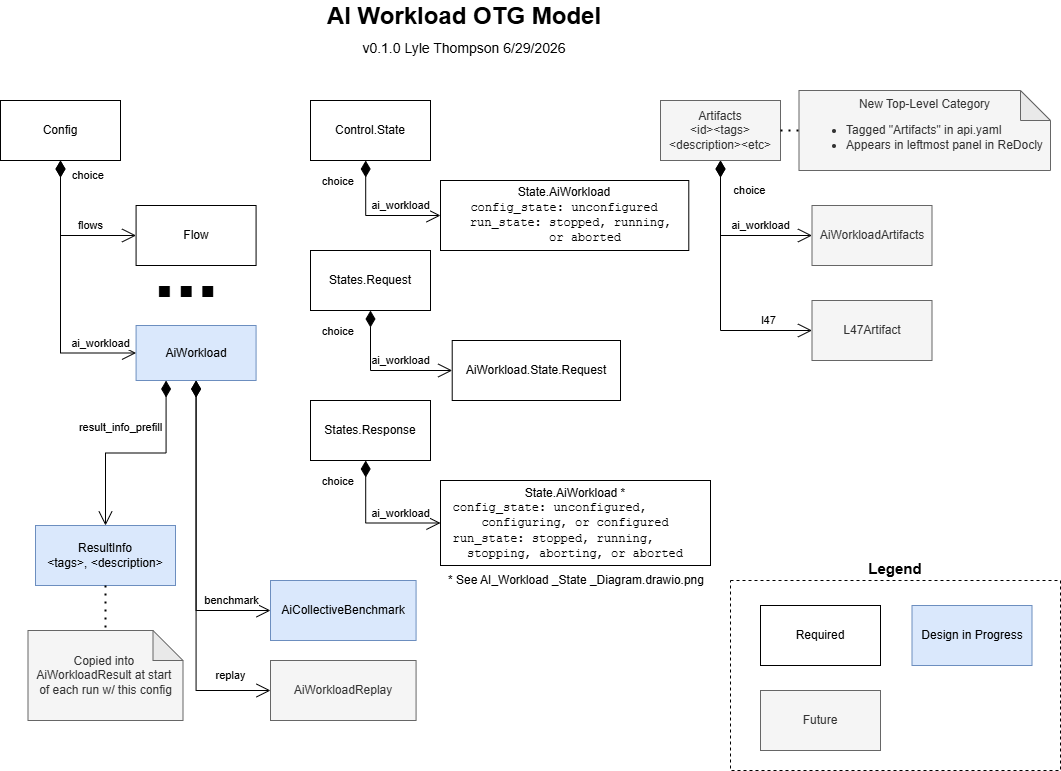

The diagram above was exported from draw.io. Its source (the exported page's mxGraphModel, read from the mxfile embedded in the PNG):
<mxGraphModel dx="2337" dy="730" grid="1" gridSize="10" guides="1" tooltips="1" connect="1" arrows="1" fold="1" page="1" pageScale="1" pageWidth="1100" pageHeight="850" math="0" shadow="0">
  <root>
    <mxCell id="0" />
    <mxCell id="1" parent="0" />
    <mxCell id="-mg9NRfMRaZMRQ6HGNdo-1" parent="1" style="rounded=0;whiteSpace=wrap;html=1;" value="Config" vertex="1">
      <mxGeometry height="60" width="120" x="-1080" y="160" as="geometry" />
    </mxCell>
    <mxCell id="-mg9NRfMRaZMRQ6HGNdo-4" parent="1" style="rounded=0;whiteSpace=wrap;html=1;" value="Flow" vertex="1">
      <mxGeometry height="60" width="120" x="-944.4199999999998" y="265" as="geometry" />
    </mxCell>
    <mxCell id="-mg9NRfMRaZMRQ6HGNdo-5" edge="1" parent="1" source="-mg9NRfMRaZMRQ6HGNdo-1" style="endArrow=open;html=1;endSize=12;startArrow=diamondThin;startSize=14;startFill=1;edgeStyle=orthogonalEdgeStyle;align=left;verticalAlign=bottom;rounded=0;exitX=0.5;exitY=1;exitDx=0;exitDy=0;entryX=0;entryY=0.5;entryDx=0;entryDy=0;" target="-mg9NRfMRaZMRQ6HGNdo-4" value="">
      <mxGeometry relative="1" x="-1" y="3" as="geometry">
        <mxPoint x="-1010" y="390" as="sourcePoint" />
        <mxPoint x="-850" y="390" as="targetPoint" />
      </mxGeometry>
    </mxCell>
    <mxCell id="-mg9NRfMRaZMRQ6HGNdo-8" connectable="0" parent="-mg9NRfMRaZMRQ6HGNdo-5" style="edgeLabel;html=1;align=center;verticalAlign=middle;resizable=0;points=[];" value="flows" vertex="1">
      <mxGeometry relative="1" x="0.1692" as="geometry">
        <mxPoint x="17" y="-10" as="offset" />
      </mxGeometry>
    </mxCell>
    <mxCell id="-mg9NRfMRaZMRQ6HGNdo-6" parent="1" style="rounded=0;whiteSpace=wrap;html=1;fillColor=#dae8fc;strokeColor=#6c8ebf;" value="AiWorkload" vertex="1">
      <mxGeometry height="55" width="120" x="-944.42" y="385" as="geometry" />
    </mxCell>
    <mxCell id="-mg9NRfMRaZMRQ6HGNdo-7" edge="1" parent="1" source="-mg9NRfMRaZMRQ6HGNdo-1" style="endArrow=open;html=1;endSize=12;startArrow=diamondThin;startSize=14;startFill=1;edgeStyle=orthogonalEdgeStyle;align=left;verticalAlign=bottom;rounded=0;exitX=0.5;exitY=1;exitDx=0;exitDy=0;entryX=0;entryY=0.5;entryDx=0;entryDy=0;" target="-mg9NRfMRaZMRQ6HGNdo-6" value="choice">
      <mxGeometry relative="1" x="-0.8177" y="10" as="geometry">
        <mxPoint as="offset" />
        <mxPoint x="-1050" y="440" as="sourcePoint" />
        <mxPoint x="-970" y="490" as="targetPoint" />
      </mxGeometry>
    </mxCell>
    <mxCell id="-mg9NRfMRaZMRQ6HGNdo-9" connectable="0" parent="-mg9NRfMRaZMRQ6HGNdo-7" style="edgeLabel;html=1;align=center;verticalAlign=middle;resizable=0;points=[];" value="ai_workload" vertex="1">
      <mxGeometry relative="1" x="0.5565" y="2" as="geometry">
        <mxPoint x="24" y="-8" as="offset" />
      </mxGeometry>
    </mxCell>
    <mxCell id="-mg9NRfMRaZMRQ6HGNdo-10" parent="1" style="text;html=1;whiteSpace=wrap;strokeColor=none;fillColor=none;align=center;verticalAlign=middle;rounded=0;fontStyle=1;fontSize=78;" value="..." vertex="1">
      <mxGeometry height="30" width="60" x="-924.4199999999998" y="315" as="geometry" />
    </mxCell>
    <mxCell id="-mg9NRfMRaZMRQ6HGNdo-69" parent="1" style="rounded=0;whiteSpace=wrap;html=1;fillColor=#f5f5f5;strokeColor=#666666;fontColor=#333333;" value="Artifacts&lt;br&gt;&amp;lt;id&amp;gt;&amp;lt;tags&amp;gt;&lt;br&gt;&amp;lt;description&amp;gt;&amp;lt;etc&amp;gt;" vertex="1">
      <mxGeometry height="60" width="120" x="-420" y="160" as="geometry" />
    </mxCell>
    <mxCell id="-mg9NRfMRaZMRQ6HGNdo-70" parent="1" style="rounded=0;whiteSpace=wrap;html=1;fillColor=#dae8fc;strokeColor=#6c8ebf;" value="ResultInfo&lt;br&gt;&amp;lt;tags&amp;gt;,&amp;nbsp;&amp;lt;description&amp;gt;" vertex="1">
      <mxGeometry height="60" width="140" x="-1045" y="585" as="geometry" />
    </mxCell>
    <mxCell id="-mg9NRfMRaZMRQ6HGNdo-71" parent="1" style="rounded=0;whiteSpace=wrap;html=1;fillColor=#f5f5f5;strokeColor=#666666;fontColor=#333333;" value="AiWorkloadArtifacts" vertex="1">
      <mxGeometry height="60" width="120" x="-268.5" y="265" as="geometry" />
    </mxCell>
    <mxCell id="-mg9NRfMRaZMRQ6HGNdo-72" edge="1" parent="1" source="-mg9NRfMRaZMRQ6HGNdo-69" style="endArrow=open;html=1;endSize=12;startArrow=diamondThin;startSize=14;startFill=1;edgeStyle=orthogonalEdgeStyle;align=left;verticalAlign=bottom;rounded=0;exitX=0.5;exitY=1;exitDx=0;exitDy=0;entryX=0;entryY=0.5;entryDx=0;entryDy=0;" target="-mg9NRfMRaZMRQ6HGNdo-71" value="">
      <mxGeometry relative="1" x="-1" y="3" as="geometry">
        <Array as="points">
          <mxPoint x="-360.21000000000004" y="295" />
        </Array>
        <mxPoint x="-510" y="360" as="sourcePoint" />
        <mxPoint x="-245" y="360" as="targetPoint" />
      </mxGeometry>
    </mxCell>
    <mxCell id="-mg9NRfMRaZMRQ6HGNdo-73" connectable="0" parent="-mg9NRfMRaZMRQ6HGNdo-72" style="edgeLabel;html=1;align=center;verticalAlign=middle;resizable=0;points=[];" value="choice" vertex="1">
      <mxGeometry relative="1" x="0.5565" y="2" as="geometry">
        <mxPoint x="-26" y="-43" as="offset" />
      </mxGeometry>
    </mxCell>
    <mxCell id="-mg9NRfMRaZMRQ6HGNdo-74" connectable="0" parent="-mg9NRfMRaZMRQ6HGNdo-72" style="edgeLabel;html=1;align=center;verticalAlign=middle;resizable=0;points=[];" value="ai_workload" vertex="1">
      <mxGeometry relative="1" x="0.38" y="-1" as="geometry">
        <mxPoint y="-11" as="offset" />
      </mxGeometry>
    </mxCell>
    <mxCell id="-mg9NRfMRaZMRQ6HGNdo-75" edge="1" parent="1" source="-mg9NRfMRaZMRQ6HGNdo-6" style="endArrow=open;html=1;endSize=12;startArrow=diamondThin;startSize=14;startFill=1;edgeStyle=orthogonalEdgeStyle;align=left;verticalAlign=bottom;rounded=0;exitX=0.25;exitY=1;exitDx=0;exitDy=0;" target="-mg9NRfMRaZMRQ6HGNdo-70" value="">
      <mxGeometry relative="1" x="-1" y="3" as="geometry">
        <mxPoint x="-785.4199999999998" y="555" as="sourcePoint" />
        <mxPoint x="-785.5899999999999" y="735" as="targetPoint" />
      </mxGeometry>
    </mxCell>
    <mxCell id="-mg9NRfMRaZMRQ6HGNdo-76" connectable="0" parent="-mg9NRfMRaZMRQ6HGNdo-75" style="edgeLabel;html=1;align=center;verticalAlign=middle;resizable=0;points=[];" value="result_info_prefill" vertex="1">
      <mxGeometry relative="1" x="-0.523" y="1" as="geometry">
        <mxPoint x="-47" y="-3" as="offset" />
      </mxGeometry>
    </mxCell>
    <mxCell id="kSIvtZSS_O4vAF-o3Rdg-1" parent="1" style="text;html=1;whiteSpace=wrap;strokeColor=none;fillColor=none;align=center;verticalAlign=middle;rounded=0;fontStyle=1;fontSize=24;" value="AI Workload OTG Model&lt;div&gt;&lt;span style=&quot;font-weight: normal;&quot;&gt;&lt;font style=&quot;font-size: 14px;&quot;&gt;v0.1.0 Lyle Thompson 6/29/2026&lt;/font&gt;&lt;/span&gt;&lt;/div&gt;" vertex="1">
      <mxGeometry height="60" width="410" x="-821.29" y="60" as="geometry" />
    </mxCell>
    <mxCell id="kSIvtZSS_O4vAF-o3Rdg-2" parent="1" style="rounded=0;whiteSpace=wrap;html=1;labelPosition=center;verticalLabelPosition=top;align=center;verticalAlign=bottom;dashed=1;" value="&lt;b&gt;&lt;font style=&quot;font-size: 15px;&quot;&gt;Legend&lt;/font&gt;&lt;/b&gt;" vertex="1">
      <mxGeometry height="190" width="330" x="-349.99999999999994" y="640" as="geometry" />
    </mxCell>
    <mxCell id="kSIvtZSS_O4vAF-o3Rdg-3" parent="1" style="rounded=0;whiteSpace=wrap;html=1;fillColor=#f5f5f5;fontColor=#333333;strokeColor=#666666;" value="L47Artifact" vertex="1">
      <mxGeometry height="60" width="120" x="-268.5" y="360" as="geometry" />
    </mxCell>
    <mxCell id="kSIvtZSS_O4vAF-o3Rdg-4" edge="1" parent="1" source="-mg9NRfMRaZMRQ6HGNdo-69" style="endArrow=open;html=1;endSize=12;startArrow=diamondThin;startSize=14;startFill=1;edgeStyle=elbowEdgeStyle;align=left;verticalAlign=bottom;rounded=0;exitX=0.5;exitY=1;exitDx=0;exitDy=0;entryX=0;entryY=0.5;entryDx=0;entryDy=0;elbow=vertical;" target="kSIvtZSS_O4vAF-o3Rdg-3" value="">
      <mxGeometry relative="1" x="-1" y="3" as="geometry">
        <Array as="points">
          <mxPoint x="-330.21000000000004" y="390" />
          <mxPoint x="-320.21000000000004" y="410" />
          <mxPoint x="-320" y="460" />
          <mxPoint x="-330" y="430" />
        </Array>
        <mxPoint x="-350" y="390" as="sourcePoint" />
        <mxPoint x="-260" y="500" as="targetPoint" />
      </mxGeometry>
    </mxCell>
    <mxCell id="kSIvtZSS_O4vAF-o3Rdg-6" connectable="0" parent="kSIvtZSS_O4vAF-o3Rdg-4" style="edgeLabel;html=1;align=center;verticalAlign=middle;resizable=0;points=[];" value="l47" vertex="1">
      <mxGeometry relative="1" x="0.38" y="-1" as="geometry">
        <mxPoint x="37" y="-11" as="offset" />
      </mxGeometry>
    </mxCell>
    <mxCell id="kSIvtZSS_O4vAF-o3Rdg-8" parent="1" style="rounded=0;whiteSpace=wrap;html=1;" value="Required" vertex="1">
      <mxGeometry height="60" width="120" x="-319.99999999999994" y="665" as="geometry" />
    </mxCell>
    <mxCell id="kSIvtZSS_O4vAF-o3Rdg-9" parent="1" style="rounded=0;whiteSpace=wrap;html=1;fillColor=#f5f5f5;fontColor=#333333;strokeColor=#666666;" value="Future" vertex="1">
      <mxGeometry height="60" width="120" x="-319.99999999999994" y="750" as="geometry" />
    </mxCell>
    <mxCell id="Q_eMQ6iiuhEMOU6qw7Db-1" parent="1" style="rounded=0;whiteSpace=wrap;html=1;fillColor=#dae8fc;strokeColor=#6c8ebf;" value="Design in Progress" vertex="1">
      <mxGeometry height="60" width="120" x="-168.49999999999994" y="665" as="geometry" />
    </mxCell>
    <mxCell id="Q_eMQ6iiuhEMOU6qw7Db-2" parent="1" style="shape=note;whiteSpace=wrap;html=1;backgroundOutline=1;darkOpacity=0.05;fillColor=#f5f5f5;fontColor=#333333;strokeColor=#666666;" value="New Top-Level Category&lt;br&gt;&lt;ul&gt;&lt;li style=&quot;text-align: left;&quot;&gt;Tagged &quot;Artifacts&quot; in api.yaml&lt;/li&gt;&lt;li&gt;Appears in leftmost panel in ReDocly&lt;/li&gt;&lt;/ul&gt;" vertex="1">
      <mxGeometry height="80" width="251.5" x="-281.5" y="150" as="geometry" />
    </mxCell>
    <mxCell id="Q_eMQ6iiuhEMOU6qw7Db-3" edge="1" parent="1" source="-mg9NRfMRaZMRQ6HGNdo-69" style="endArrow=none;dashed=1;html=1;dashPattern=1 3;strokeWidth=2;rounded=0;entryX=0;entryY=0.5;entryDx=0;entryDy=0;entryPerimeter=0;exitX=1;exitY=0.5;exitDx=0;exitDy=0;" target="Q_eMQ6iiuhEMOU6qw7Db-2" value="">
      <mxGeometry height="50" relative="1" width="50" as="geometry">
        <mxPoint x="-360" y="98" as="sourcePoint" />
        <mxPoint x="-253.99999999999997" y="90" as="targetPoint" />
      </mxGeometry>
    </mxCell>
    <mxCell id="Q_eMQ6iiuhEMOU6qw7Db-9" parent="1" style="shape=note;whiteSpace=wrap;html=1;backgroundOutline=1;darkOpacity=0.05;fillColor=#f5f5f5;fontColor=#333333;strokeColor=#666666;" value="Copied into&amp;nbsp;&lt;div&gt;AiWorkloadResult at start&amp;nbsp;&lt;/div&gt;&lt;div&gt;of each run w/ this config&lt;/div&gt;" vertex="1">
      <mxGeometry height="90" width="155" x="-1052.5" y="690" as="geometry" />
    </mxCell>
    <mxCell id="Q_eMQ6iiuhEMOU6qw7Db-10" edge="1" parent="1" source="-mg9NRfMRaZMRQ6HGNdo-70" style="endArrow=none;dashed=1;html=1;dashPattern=1 3;strokeWidth=2;rounded=0;entryX=0.5;entryY=0;entryDx=0;entryDy=0;entryPerimeter=0;exitX=0.5;exitY=1;exitDx=0;exitDy=0;" target="Q_eMQ6iiuhEMOU6qw7Db-9" value="">
      <mxGeometry height="50" relative="1" width="50" as="geometry">
        <mxPoint x="-364.42" y="695" as="sourcePoint" />
        <mxPoint x="-244.42000000000002" y="695" as="targetPoint" />
      </mxGeometry>
    </mxCell>
    <mxCell id="5qNjhIq1iIqpwf_uIQ3f-1" edge="1" parent="1" source="-mg9NRfMRaZMRQ6HGNdo-6" style="endArrow=open;html=1;endSize=12;startArrow=diamondThin;startSize=14;startFill=1;edgeStyle=orthogonalEdgeStyle;align=left;verticalAlign=bottom;rounded=0;entryX=0;entryY=0.5;entryDx=0;entryDy=0;exitX=0.5;exitY=1;exitDx=0;exitDy=0;" target="5qNjhIq1iIqpwf_uIQ3f-3" value="">
      <mxGeometry relative="1" x="-1" y="3" as="geometry">
        <Array as="points" />
        <mxPoint x="-860" y="552.12" as="sourcePoint" />
        <mxPoint x="-621.9999999999999" y="782.12" as="targetPoint" />
      </mxGeometry>
    </mxCell>
    <mxCell id="5qNjhIq1iIqpwf_uIQ3f-2" connectable="0" parent="5qNjhIq1iIqpwf_uIQ3f-1" style="edgeLabel;html=1;align=center;verticalAlign=middle;resizable=0;points=[];" value="benchmark" vertex="1">
      <mxGeometry relative="1" x="0.5773" y="1" as="geometry">
        <mxPoint x="25" y="-9" as="offset" />
      </mxGeometry>
    </mxCell>
    <mxCell id="5qNjhIq1iIqpwf_uIQ3f-3" parent="1" style="rounded=0;whiteSpace=wrap;html=1;fillColor=#dae8fc;strokeColor=#6c8ebf;" value="AiCollectiveBenchmark" vertex="1">
      <mxGeometry height="60" width="145.58" x="-810" y="640" as="geometry" />
    </mxCell>
    <mxCell id="5qNjhIq1iIqpwf_uIQ3f-4" parent="1" style="rounded=0;whiteSpace=wrap;html=1;fillColor=#f5f5f5;fontColor=#333333;strokeColor=#666666;" value="AiWorkloadReplay" vertex="1">
      <mxGeometry height="60" width="145.58" x="-809.9999999999999" y="720" as="geometry" />
    </mxCell>
    <mxCell id="5qNjhIq1iIqpwf_uIQ3f-5" edge="1" parent="1" source="-mg9NRfMRaZMRQ6HGNdo-6" style="endArrow=open;html=1;endSize=12;startArrow=diamondThin;startSize=14;startFill=1;edgeStyle=orthogonalEdgeStyle;align=left;verticalAlign=bottom;rounded=0;exitX=0.5;exitY=1;exitDx=0;exitDy=0;entryX=0;entryY=0.5;entryDx=0;entryDy=0;" target="5qNjhIq1iIqpwf_uIQ3f-4" value="">
      <mxGeometry relative="1" x="-1" y="3" as="geometry">
        <Array as="points" />
        <mxPoint x="-859.8199999999997" y="550.0000000000001" as="sourcePoint" />
        <mxPoint x="-734.42" y="862.12" as="targetPoint" />
      </mxGeometry>
    </mxCell>
    <mxCell id="5qNjhIq1iIqpwf_uIQ3f-6" connectable="0" parent="1" style="edgeLabel;html=1;align=center;verticalAlign=middle;resizable=0;points=[];" value="replay" vertex="1">
      <mxGeometry x="-850" y="735" as="geometry" />
    </mxCell>
    <mxCell id="5qNjhIq1iIqpwf_uIQ3f-13" parent="1" style="rounded=0;whiteSpace=wrap;html=1;" value="States.Request" vertex="1">
      <mxGeometry height="60" width="120" x="-770" y="310" as="geometry" />
    </mxCell>
    <mxCell id="5qNjhIq1iIqpwf_uIQ3f-17" parent="1" style="rounded=0;whiteSpace=wrap;html=1;" value="AiWorkload.State.Request" vertex="1">
      <mxGeometry height="60" width="168.29" x="-628.29" y="400" as="geometry" />
    </mxCell>
    <mxCell id="5qNjhIq1iIqpwf_uIQ3f-18" edge="1" parent="1" source="5qNjhIq1iIqpwf_uIQ3f-13" style="endArrow=open;html=1;endSize=12;startArrow=diamondThin;startSize=14;startFill=1;edgeStyle=orthogonalEdgeStyle;align=left;verticalAlign=bottom;rounded=0;exitX=0.5;exitY=1;exitDx=0;exitDy=0;entryX=0;entryY=0.5;entryDx=0;entryDy=0;" target="5qNjhIq1iIqpwf_uIQ3f-17" value="choice">
      <mxGeometry relative="1" x="-0.5766" y="-50" as="geometry">
        <mxPoint as="offset" />
        <mxPoint x="-740" y="590" as="sourcePoint" />
        <mxPoint x="-660" y="640" as="targetPoint" />
      </mxGeometry>
    </mxCell>
    <mxCell id="5qNjhIq1iIqpwf_uIQ3f-19" connectable="0" parent="5qNjhIq1iIqpwf_uIQ3f-18" style="edgeLabel;html=1;align=center;verticalAlign=middle;resizable=0;points=[];" value="ai_workload" vertex="1">
      <mxGeometry relative="1" x="0.5565" y="2" as="geometry">
        <mxPoint x="-20" y="-8" as="offset" />
      </mxGeometry>
    </mxCell>
    <mxCell id="5qNjhIq1iIqpwf_uIQ3f-22" parent="1" style="rounded=0;whiteSpace=wrap;html=1;" value="State.AiWorkload&lt;br&gt;&lt;font face=&quot;Courier New&quot;&gt;config_state: unconfigured&lt;/font&gt;&lt;div style=&quot;text-align: left;&quot;&gt;&lt;font face=&quot;Courier New&quot;&gt;&amp;nbsp; &amp;nbsp; run_state:&amp;nbsp;&lt;/font&gt;&lt;span style=&quot;font-family: &amp;quot;Courier New&amp;quot;; background-color: transparent; color: light-dark(rgb(0, 0, 0), rgb(255, 255, 255));&quot;&gt;stopped,&lt;/span&gt;&lt;span style=&quot;font-family: &amp;quot;Courier New&amp;quot;; background-color: transparent; color: light-dark(rgb(0, 0, 0), rgb(255, 255, 255));&quot;&gt;&amp;nbsp;running,&amp;nbsp; &amp;nbsp; &amp;nbsp; &amp;nbsp; &amp;nbsp; &amp;nbsp; &amp;nbsp; &amp;nbsp; &amp;nbsp;&lt;/span&gt;&lt;span style=&quot;font-family: &amp;quot;Courier New&amp;quot;; background-color: transparent; color: light-dark(rgb(0, 0, 0), rgb(255, 255, 255));&quot;&gt;or aborted&lt;/span&gt;&lt;/div&gt;" vertex="1">
      <mxGeometry height="70" width="248.29" x="-640" y="240" as="geometry" />
    </mxCell>
    <mxCell id="5qNjhIq1iIqpwf_uIQ3f-23" parent="1" style="rounded=0;whiteSpace=wrap;html=1;" value="Control.State" vertex="1">
      <mxGeometry height="60" width="120" x="-770" y="160" as="geometry" />
    </mxCell>
    <mxCell id="5qNjhIq1iIqpwf_uIQ3f-24" edge="1" parent="1" source="5qNjhIq1iIqpwf_uIQ3f-23" style="endArrow=open;html=1;endSize=12;startArrow=diamondThin;startSize=14;startFill=1;edgeStyle=orthogonalEdgeStyle;align=left;verticalAlign=bottom;rounded=0;exitX=0.46;exitY=1;exitDx=0;exitDy=0;entryX=0;entryY=0.5;entryDx=0;entryDy=0;exitPerimeter=0;" target="5qNjhIq1iIqpwf_uIQ3f-22" value="choice">
      <mxGeometry relative="1" x="-0.5379" y="-45" as="geometry">
        <mxPoint as="offset" />
        <mxPoint x="-700" y="310" as="sourcePoint" />
        <mxPoint x="-618" y="380" as="targetPoint" />
      </mxGeometry>
    </mxCell>
    <mxCell id="5qNjhIq1iIqpwf_uIQ3f-25" connectable="0" parent="5qNjhIq1iIqpwf_uIQ3f-24" style="edgeLabel;html=1;align=center;verticalAlign=middle;resizable=0;points=[];" value="ai_workload" vertex="1">
      <mxGeometry relative="1" x="0.5565" y="2" as="geometry">
        <mxPoint x="-11" y="-8" as="offset" />
      </mxGeometry>
    </mxCell>
    <mxCell id="5qNjhIq1iIqpwf_uIQ3f-27" parent="1" style="rounded=0;whiteSpace=wrap;html=1;" value="State.AiWorkload *&lt;br&gt;&lt;font face=&quot;Courier New&quot;&gt;config_state: unconfigured,&amp;nbsp; &amp;nbsp; &amp;nbsp; &amp;nbsp; configuring, or configured&lt;/font&gt;&lt;div style=&quot;&quot;&gt;&lt;font face=&quot;Courier New&quot;&gt;run_state:&amp;nbsp;&lt;/font&gt;&lt;span style=&quot;font-family: &amp;quot;Courier New&amp;quot;; background-color: transparent; color: light-dark(rgb(0, 0, 0), rgb(255, 255, 255));&quot;&gt;stopped,&lt;/span&gt;&lt;span style=&quot;font-family: &amp;quot;Courier New&amp;quot;; background-color: transparent; color: light-dark(rgb(0, 0, 0), rgb(255, 255, 255));&quot;&gt;&amp;nbsp;running,&amp;nbsp; &amp;nbsp; &amp;nbsp;&amp;nbsp;&lt;/span&gt;&lt;/div&gt;&lt;div style=&quot;&quot;&gt;&lt;span style=&quot;font-family: &amp;quot;Courier New&amp;quot;; background-color: transparent; color: light-dark(rgb(0, 0, 0), rgb(255, 255, 255));&quot;&gt;stopping,&amp;nbsp;&lt;/span&gt;&lt;span style=&quot;font-family: &amp;quot;Courier New&amp;quot;; background-color: transparent; color: light-dark(rgb(0, 0, 0), rgb(255, 255, 255));&quot;&gt;aborting, or aborted&lt;/span&gt;&lt;/div&gt;" vertex="1">
      <mxGeometry height="85" width="270" x="-640" y="540" as="geometry" />
    </mxCell>
    <mxCell id="5qNjhIq1iIqpwf_uIQ3f-28" parent="1" style="rounded=0;whiteSpace=wrap;html=1;" value="States.Response" vertex="1">
      <mxGeometry height="60" width="120" x="-770" y="460" as="geometry" />
    </mxCell>
    <mxCell id="5qNjhIq1iIqpwf_uIQ3f-29" edge="1" parent="1" source="5qNjhIq1iIqpwf_uIQ3f-28" style="endArrow=open;html=1;endSize=12;startArrow=diamondThin;startSize=14;startFill=1;edgeStyle=orthogonalEdgeStyle;align=left;verticalAlign=bottom;rounded=0;exitX=0.46;exitY=1;exitDx=0;exitDy=0;entryX=0;entryY=0.5;entryDx=0;entryDy=0;exitPerimeter=0;" target="5qNjhIq1iIqpwf_uIQ3f-27" value="choice">
      <mxGeometry relative="1" x="-0.5631" y="-45" as="geometry">
        <mxPoint as="offset" />
        <mxPoint x="-700" y="610" as="sourcePoint" />
        <mxPoint x="-618" y="680" as="targetPoint" />
      </mxGeometry>
    </mxCell>
    <mxCell id="5qNjhIq1iIqpwf_uIQ3f-30" connectable="0" parent="5qNjhIq1iIqpwf_uIQ3f-29" style="edgeLabel;html=1;align=center;verticalAlign=middle;resizable=0;points=[];" value="ai_workload" vertex="1">
      <mxGeometry relative="1" x="0.5565" y="2" as="geometry">
        <mxPoint x="-10" y="-8" as="offset" />
      </mxGeometry>
    </mxCell>
    <mxCell id="5qNjhIq1iIqpwf_uIQ3f-31" parent="1" style="text;html=1;whiteSpace=wrap;strokeColor=none;fillColor=none;align=center;verticalAlign=middle;rounded=0;" value="* See AI_Workload _State _Diagram.drawio.png" vertex="1">
      <mxGeometry height="30" width="291.5" x="-650" y="625" as="geometry" />
    </mxCell>
  </root>
</mxGraphModel>